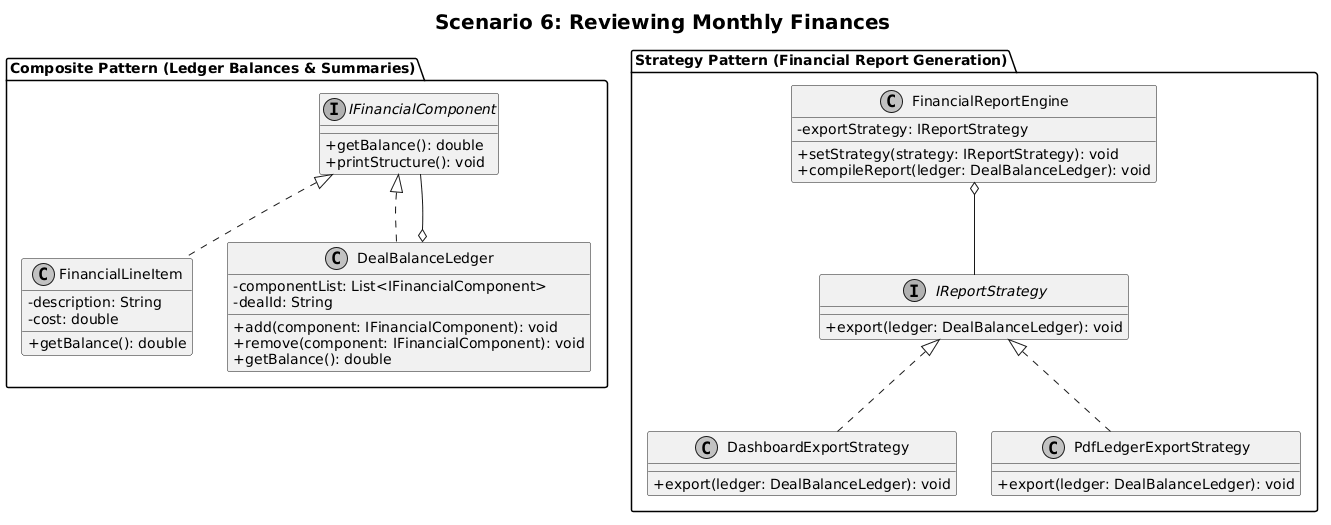

The diagram above was rendered by PlantUML. Its source (embedded in the PNG):
@startuml
skinparam classAttributeIconSize 0
skinparam monochrome true
skinparam shadowing false

title <size:20><b>Scenario 6: Reviewing Monthly Finances</b></size>

package "Composite Pattern (Ledger Balances & Summaries)" {
    interface IFinancialComponent {
        + getBalance(): double
        + printStructure(): void
    }

    class FinancialLineItem {
        - description: String
        - cost: double
        + getBalance(): double
    }

    class DealBalanceLedger {
        - componentList: List<IFinancialComponent>
        - dealId: String
        + add(component: IFinancialComponent): void
        + remove(component: IFinancialComponent): void
        + getBalance(): double
    }

    IFinancialComponent <|.. FinancialLineItem
    IFinancialComponent <|.. DealBalanceLedger
    DealBalanceLedger o-- IFinancialComponent
}

package "Strategy Pattern (Financial Report Generation)" {
    class FinancialReportEngine {
        - exportStrategy: IReportStrategy
        + setStrategy(strategy: IReportStrategy): void
        + compileReport(ledger: DealBalanceLedger): void
    }

    interface IReportStrategy {
        + export(ledger: DealBalanceLedger): void
    }

    class DashboardExportStrategy {
        + export(ledger: DealBalanceLedger): void
    }

    class PdfLedgerExportStrategy {
        + export(ledger: DealBalanceLedger): void
    }

    FinancialReportEngine o-- IReportStrategy
    IReportStrategy <|.. DashboardExportStrategy
    IReportStrategy <|.. PdfLedgerExportStrategy
}

@endum